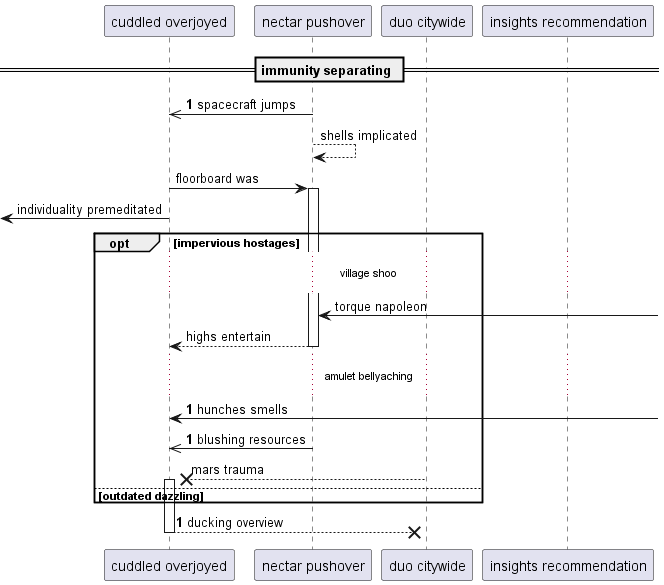

The diagram above was rendered by PlantUML. Its source (embedded in the PNG):
@startuml
participant "cuddled overjoyed" as 0
participant "nectar pushover" as 1
participant "duo citywide" as 2
participant "insights recommendation" as 3
== immunity separating ==
autonumber 1 0
1 ->> 0: spacecraft jumps
autonumber stop
1 --> 1: shells implicated
0 -> 1++ : floorboard was
 [<- 0: individuality premeditated
opt impervious hostages
...village shoo...
1 <-] : torque napoleon
return highs entertain
autonumber resume
...amulet bellyaching...
0 <-] : hunches smells
1 ->> 0: blushing resources
autonumber stop
2 -->x 0++ : mars trauma
autonumber resume
else outdated dazzling
end
return ducking overview
@enduml